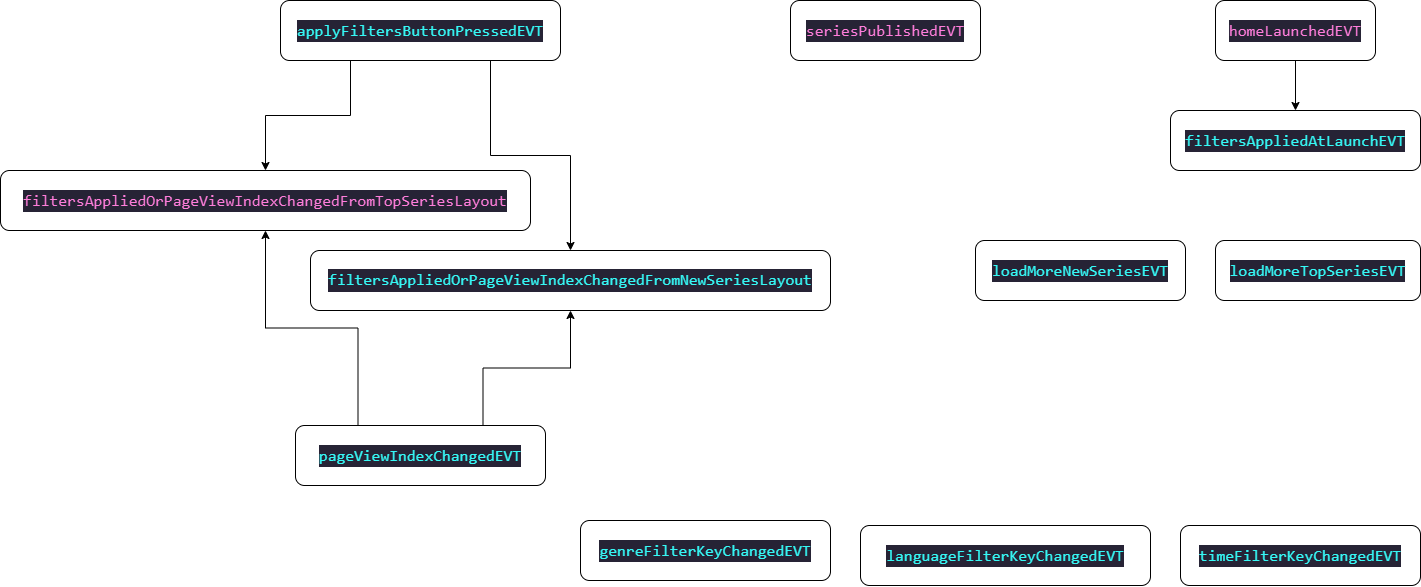

The diagram above was exported from draw.io. Its source (the exported page's mxGraphModel, read from the mxfile embedded in the PNG):
<mxGraphModel dx="2457" dy="843" grid="1" gridSize="10" guides="1" tooltips="1" connect="1" arrows="1" fold="1" page="1" pageScale="1" pageWidth="827" pageHeight="1169" math="0" shadow="0">
  <root>
    <mxCell id="0" />
    <mxCell id="1" parent="0" />
    <mxCell id="13" style="edgeStyle=orthogonalEdgeStyle;rounded=0;orthogonalLoop=1;jettySize=auto;html=1;exitX=0.5;exitY=1;exitDx=0;exitDy=0;entryX=0.5;entryY=0;entryDx=0;entryDy=0;" edge="1" parent="1" source="2" target="4">
      <mxGeometry relative="1" as="geometry" />
    </mxCell>
    <mxCell id="2" value="&lt;div style=&quot;color: rgb(187 , 187 , 187) ; background-color: rgb(38 , 35 , 53) ; font-family: &amp;#34;consolas&amp;#34; , &amp;#34;courier new&amp;#34; , monospace ; font-size: 16px ; line-height: 22px&quot;&gt;&lt;span style=&quot;color: #ff7edb&quot;&gt;homeLaunchedEVT&lt;/span&gt;&lt;/div&gt;" style="rounded=1;whiteSpace=wrap;html=1;" vertex="1" parent="1">
      <mxGeometry x="595" y="40" width="160" height="60" as="geometry" />
    </mxCell>
    <mxCell id="14" style="edgeStyle=orthogonalEdgeStyle;rounded=0;orthogonalLoop=1;jettySize=auto;html=1;exitX=0.25;exitY=1;exitDx=0;exitDy=0;entryX=0.5;entryY=0;entryDx=0;entryDy=0;" edge="1" parent="1" source="3" target="5">
      <mxGeometry relative="1" as="geometry" />
    </mxCell>
    <mxCell id="15" style="edgeStyle=orthogonalEdgeStyle;rounded=0;orthogonalLoop=1;jettySize=auto;html=1;exitX=0.75;exitY=1;exitDx=0;exitDy=0;entryX=0.5;entryY=0;entryDx=0;entryDy=0;" edge="1" parent="1" source="3" target="6">
      <mxGeometry relative="1" as="geometry" />
    </mxCell>
    <mxCell id="3" value="&lt;div style=&quot;color: rgb(187 , 187 , 187) ; background-color: rgb(38 , 35 , 53) ; font-family: &amp;#34;consolas&amp;#34; , &amp;#34;courier new&amp;#34; , monospace ; font-size: 16px ; line-height: 22px&quot;&gt;&lt;div style=&quot;font-family: &amp;#34;consolas&amp;#34; , &amp;#34;courier new&amp;#34; , monospace ; line-height: 22px&quot;&gt;&lt;span style=&quot;color: #36f9f6&quot;&gt;applyFiltersButtonPressedEVT&lt;/span&gt;&lt;/div&gt;&lt;/div&gt;" style="rounded=1;whiteSpace=wrap;html=1;" vertex="1" parent="1">
      <mxGeometry x="-340" y="40" width="280" height="60" as="geometry" />
    </mxCell>
    <mxCell id="4" value="&lt;div style=&quot;color: rgb(187 , 187 , 187) ; background-color: rgb(38 , 35 , 53) ; font-family: &amp;#34;consolas&amp;#34; , &amp;#34;courier new&amp;#34; , monospace ; font-size: 16px ; line-height: 22px&quot;&gt;&lt;span style=&quot;color: #36f9f6&quot;&gt;filtersAppliedAtLaunchEVT&lt;/span&gt;&lt;/div&gt;" style="rounded=1;whiteSpace=wrap;html=1;" vertex="1" parent="1">
      <mxGeometry x="550" y="150" width="250" height="60" as="geometry" />
    </mxCell>
    <mxCell id="5" value="&lt;div style=&quot;color: rgb(187 , 187 , 187) ; background-color: rgb(38 , 35 , 53) ; font-family: &amp;#34;consolas&amp;#34; , &amp;#34;courier new&amp;#34; , monospace ; font-size: 16px ; line-height: 22px&quot;&gt;&lt;div style=&quot;font-family: &amp;#34;consolas&amp;#34; , &amp;#34;courier new&amp;#34; , monospace ; line-height: 22px&quot;&gt;&lt;span style=&quot;color: #ff7edb&quot;&gt;filtersAppliedOrPageViewIndexChangedFromTopSeriesLayout&lt;/span&gt;&lt;/div&gt;&lt;/div&gt;" style="rounded=1;whiteSpace=wrap;html=1;" vertex="1" parent="1">
      <mxGeometry x="-620" y="210" width="530" height="60" as="geometry" />
    </mxCell>
    <mxCell id="6" value="&lt;div style=&quot;background-color: rgb(38 , 35 , 53) ; line-height: 22px&quot;&gt;&lt;font color=&quot;#36f9f6&quot; face=&quot;consolas, courier new, monospace&quot;&gt;&lt;span style=&quot;font-size: 16px&quot;&gt;filtersAppliedOrPageViewIndexChangedFromNewSeriesLayout&lt;/span&gt;&lt;/font&gt;&lt;br&gt;&lt;/div&gt;" style="rounded=1;whiteSpace=wrap;html=1;" vertex="1" parent="1">
      <mxGeometry x="-310" y="290" width="520" height="60" as="geometry" />
    </mxCell>
    <mxCell id="7" value="&lt;div style=&quot;color: rgb(187 , 187 , 187) ; background-color: rgb(38 , 35 , 53) ; font-family: &amp;#34;consolas&amp;#34; , &amp;#34;courier new&amp;#34; , monospace ; font-size: 16px ; line-height: 22px&quot;&gt;&lt;span style=&quot;color: #36f9f6&quot;&gt;genreFilterKeyChangedEVT&lt;/span&gt;&lt;/div&gt;" style="rounded=1;whiteSpace=wrap;html=1;" vertex="1" parent="1">
      <mxGeometry x="-40" y="560" width="250" height="60" as="geometry" />
    </mxCell>
    <mxCell id="8" value="&lt;div style=&quot;color: rgb(187 , 187 , 187) ; background-color: rgb(38 , 35 , 53) ; font-family: &amp;#34;consolas&amp;#34; , &amp;#34;courier new&amp;#34; , monospace ; font-size: 16px ; line-height: 22px&quot;&gt;&lt;span style=&quot;color: #36f9f6&quot;&gt;languageFilterKeyChangedEVT&lt;/span&gt;&lt;/div&gt;" style="rounded=1;whiteSpace=wrap;html=1;" vertex="1" parent="1">
      <mxGeometry x="240" y="565" width="290" height="60" as="geometry" />
    </mxCell>
    <mxCell id="9" value="&lt;div style=&quot;color: rgb(187 , 187 , 187) ; background-color: rgb(38 , 35 , 53) ; font-family: &amp;#34;consolas&amp;#34; , &amp;#34;courier new&amp;#34; , monospace ; font-size: 16px ; line-height: 22px&quot;&gt;&lt;span style=&quot;color: #36f9f6&quot;&gt;loadMoreNewSeriesEVT&lt;/span&gt;&lt;/div&gt;" style="rounded=1;whiteSpace=wrap;html=1;" vertex="1" parent="1">
      <mxGeometry x="355" y="280" width="210" height="60" as="geometry" />
    </mxCell>
    <mxCell id="10" value="&lt;div style=&quot;color: rgb(187 , 187 , 187) ; background-color: rgb(38 , 35 , 53) ; font-family: &amp;#34;consolas&amp;#34; , &amp;#34;courier new&amp;#34; , monospace ; font-size: 16px ; line-height: 22px&quot;&gt;&lt;span style=&quot;color: #36f9f6&quot;&gt;loadMoreTopSeriesEVT&lt;/span&gt;&lt;/div&gt;" style="rounded=1;whiteSpace=wrap;html=1;" vertex="1" parent="1">
      <mxGeometry x="595" y="280" width="205" height="60" as="geometry" />
    </mxCell>
    <mxCell id="16" style="edgeStyle=orthogonalEdgeStyle;rounded=0;orthogonalLoop=1;jettySize=auto;html=1;exitX=0.75;exitY=0;exitDx=0;exitDy=0;entryX=0.5;entryY=1;entryDx=0;entryDy=0;" edge="1" parent="1" source="11" target="6">
      <mxGeometry relative="1" as="geometry" />
    </mxCell>
    <mxCell id="17" style="edgeStyle=orthogonalEdgeStyle;rounded=0;orthogonalLoop=1;jettySize=auto;html=1;exitX=0.25;exitY=0;exitDx=0;exitDy=0;entryX=0.5;entryY=1;entryDx=0;entryDy=0;" edge="1" parent="1" source="11" target="5">
      <mxGeometry relative="1" as="geometry" />
    </mxCell>
    <mxCell id="11" value="&lt;div style=&quot;color: rgb(187 , 187 , 187) ; background-color: rgb(38 , 35 , 53) ; font-family: &amp;#34;consolas&amp;#34; , &amp;#34;courier new&amp;#34; , monospace ; font-size: 16px ; line-height: 22px&quot;&gt;&lt;span style=&quot;color: #36f9f6&quot;&gt;pageViewIndexChangedEVT&lt;/span&gt;&lt;/div&gt;" style="rounded=1;whiteSpace=wrap;html=1;" vertex="1" parent="1">
      <mxGeometry x="-325" y="465" width="250" height="60" as="geometry" />
    </mxCell>
    <mxCell id="12" value="&lt;div style=&quot;color: rgb(187 , 187 , 187) ; background-color: rgb(38 , 35 , 53) ; font-family: &amp;#34;consolas&amp;#34; , &amp;#34;courier new&amp;#34; , monospace ; font-size: 16px ; line-height: 22px&quot;&gt;&lt;span style=&quot;color: #36f9f6&quot;&gt;timeFilterKeyChangedEVT&lt;/span&gt;&lt;/div&gt;" style="rounded=1;whiteSpace=wrap;html=1;" vertex="1" parent="1">
      <mxGeometry x="560" y="565" width="240" height="60" as="geometry" />
    </mxCell>
    <mxCell id="18" value="&lt;div style=&quot;color: rgb(187 , 187 , 187) ; background-color: rgb(38 , 35 , 53) ; font-family: &amp;#34;consolas&amp;#34; , &amp;#34;courier new&amp;#34; , monospace ; font-size: 16px ; line-height: 22px&quot;&gt;&lt;span style=&quot;color: #ff7edb&quot;&gt;seriesPublishedEVT&lt;/span&gt;&lt;/div&gt;" style="rounded=1;whiteSpace=wrap;html=1;" vertex="1" parent="1">
      <mxGeometry x="170" y="40" width="190" height="60" as="geometry" />
    </mxCell>
  </root>
</mxGraphModel>